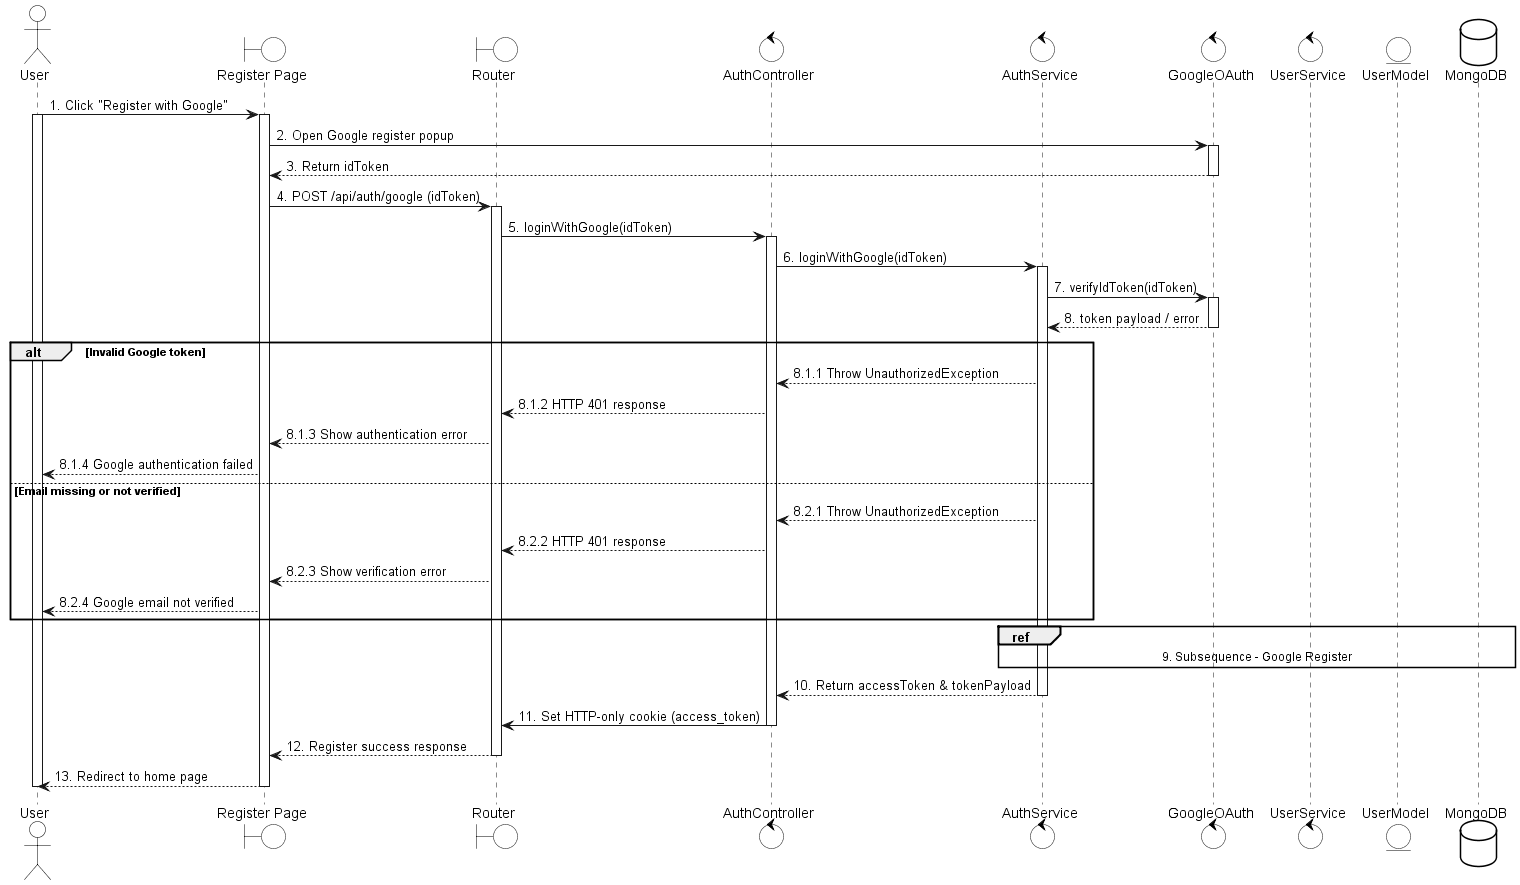

The diagram above was rendered by PlantUML. Its source (embedded in the PNG):
@startuml
skinparam {
    ActorBackgroundColor #FFFFFF
    BoundaryBackgroundColor #FFFFFF
    ControlBackgroundColor #FFFFFF
    EntityBackgroundColor #FFFFFF
    DatabaseBackgroundColor #FFFFFF

    ActorBorderColor black
    BoundaryBorderColor black
    ControlBorderColor black
    EntityBorderColor black
    DatabaseBorderColor black
}

actor User
boundary "Register Page" as UI
boundary Router
control AuthController
control AuthService
control GoogleOAuth
control UserService
entity UserModel
database MongoDB

User -> UI: 1. Click "Register with Google"
activate User
activate UI

UI -> GoogleOAuth: 2. Open Google register popup
activate GoogleOAuth

GoogleOAuth --> UI: 3. Return idToken
deactivate GoogleOAuth

UI -> Router: 4. POST /api/auth/google (idToken)
activate Router

Router -> AuthController: 5. loginWithGoogle(idToken)
activate AuthController

AuthController -> AuthService: 6. loginWithGoogle(idToken)

activate AuthService
AuthService -> GoogleOAuth: 7. verifyIdToken(idToken)
activate GoogleOAuth

GoogleOAuth --> AuthService: 8. token payload / error
deactivate GoogleOAuth

alt Invalid Google token
    AuthService --> AuthController: 8.1.1 Throw UnauthorizedException
    AuthController --> Router: 8.1.2 HTTP 401 response
    Router --> UI: 8.1.3 Show authentication error
    UI --> User: 8.1.4 Google authentication failed
else Email missing or not verified
    AuthService --> AuthController: 8.2.1 Throw UnauthorizedException
    AuthController --> Router: 8.2.2 HTTP 401 response
    Router --> UI: 8.2.3 Show verification error
    UI --> User: 8.2.4 Google email not verified
end

ref over AuthService, UserService, UserModel, MongoDB
    9. Subsequence - Google Register
end ref

AuthService --> AuthController: 10. Return accessToken & tokenPayload
deactivate AuthService
deactivate AuthService

AuthController -> Router: 11. Set HTTP-only cookie (access_token)
deactivate AuthController

Router --> UI: 12. Register success response
deactivate Router

UI --> User: 13. Redirect to home page
deactivate UI
deactivate User
@enduml